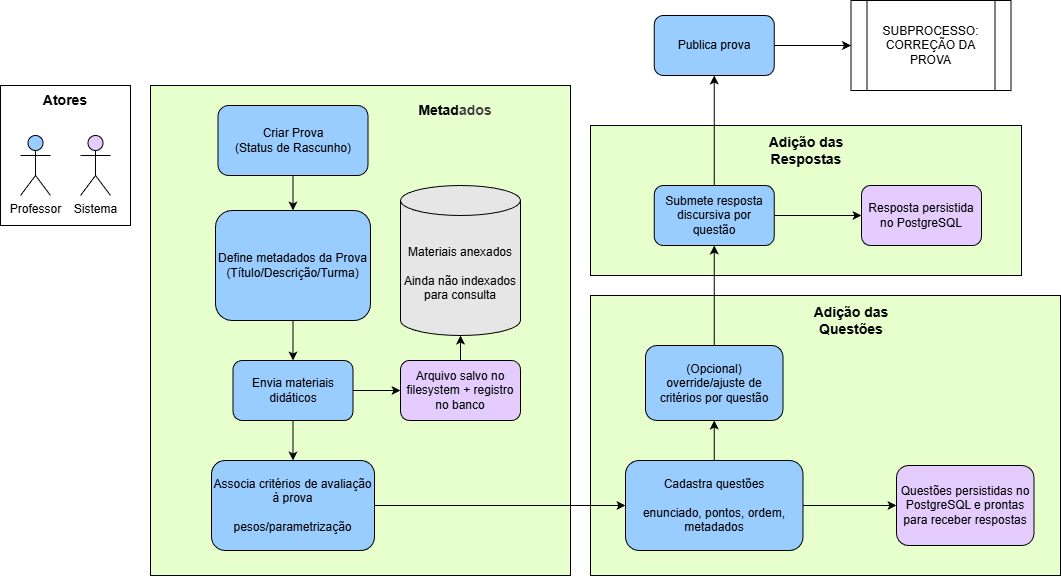

The diagram above was exported from draw.io. Its source (the exported page's mxGraphModel, read from the mxfile embedded in the PNG):
<mxGraphModel dx="1551" dy="1113" grid="1" gridSize="10" guides="1" tooltips="1" connect="1" arrows="1" fold="1" page="1" pageScale="1" pageWidth="827" pageHeight="1169" background="none" math="0" shadow="0">
  <root>
    <mxCell id="0" />
    <mxCell id="1" parent="0" />
    <mxCell id="41" value="" style="rounded=0;whiteSpace=wrap;html=1;" parent="1" vertex="1">
      <mxGeometry x="230" y="345" width="130" height="140" as="geometry" />
    </mxCell>
    <mxCell id="31" value="" style="rounded=0;whiteSpace=wrap;html=1;fillColor=#E6FFCC;" parent="1" vertex="1">
      <mxGeometry x="820" y="385" width="431" height="150" as="geometry" />
    </mxCell>
    <mxCell id="19" value="" style="rounded=0;whiteSpace=wrap;html=1;fillColor=#E6FFCC;" parent="1" vertex="1">
      <mxGeometry x="820" y="555" width="470" height="280" as="geometry" />
    </mxCell>
    <mxCell id="18" value="" style="rounded=0;whiteSpace=wrap;html=1;fillColor=#E6FFCC;" parent="1" vertex="1">
      <mxGeometry x="380" y="345" width="420" height="490" as="geometry" />
    </mxCell>
    <mxCell id="2" value="Professor" style="shape=umlActor;verticalLabelPosition=bottom;verticalAlign=top;html=1;outlineConnect=0;textShadow=0;fillColor=#99CCFF;" parent="1" vertex="1">
      <mxGeometry x="250" y="395" width="30" height="60" as="geometry" />
    </mxCell>
    <mxCell id="8" style="edgeStyle=none;html=1;entryX=0.5;entryY=0;entryDx=0;entryDy=0;" parent="1" source="5" target="7" edge="1">
      <mxGeometry relative="1" as="geometry" />
    </mxCell>
    <mxCell id="5" value="Criar Prova&lt;div&gt;(Status de Rascunho)&lt;/div&gt;" style="rounded=1;whiteSpace=wrap;html=1;fillStyle=solid;gradientColor=none;fillColor=#99CCFF;" parent="1" vertex="1">
      <mxGeometry x="447.5" y="365" width="150" height="70" as="geometry" />
    </mxCell>
    <mxCell id="10" style="edgeStyle=none;html=1;entryX=0.5;entryY=0;entryDx=0;entryDy=0;" parent="1" source="7" target="9" edge="1">
      <mxGeometry relative="1" as="geometry" />
    </mxCell>
    <mxCell id="7" value="Define metadados da Prova (Título/Descrição/Turma)" style="rounded=1;whiteSpace=wrap;html=1;fillColor=#99CCFF;" parent="1" vertex="1">
      <mxGeometry x="445" y="470" width="155" height="110" as="geometry" />
    </mxCell>
    <mxCell id="12" value="" style="edgeStyle=none;html=1;" parent="1" source="9" target="11" edge="1">
      <mxGeometry relative="1" as="geometry" />
    </mxCell>
    <mxCell id="17" value="" style="edgeStyle=none;html=1;" parent="1" source="9" target="14" edge="1">
      <mxGeometry relative="1" as="geometry" />
    </mxCell>
    <mxCell id="9" value="Envia materiais didáticos" style="rounded=1;whiteSpace=wrap;html=1;fillColor=#99CCFF;" parent="1" vertex="1">
      <mxGeometry x="462.5" y="620" width="120" height="60" as="geometry" />
    </mxCell>
    <mxCell id="16" style="edgeStyle=none;html=1;" parent="1" source="11" target="15" edge="1">
      <mxGeometry relative="1" as="geometry" />
    </mxCell>
    <mxCell id="11" value="Arquivo salvo no filesystem + registro no banco" style="rounded=1;whiteSpace=wrap;html=1;fillColor=#E5CCFF;" parent="1" vertex="1">
      <mxGeometry x="630" y="620" width="120" height="60" as="geometry" />
    </mxCell>
    <mxCell id="13" value="Sistema" style="shape=umlActor;verticalLabelPosition=bottom;verticalAlign=top;html=1;outlineConnect=0;fillColor=#E5CCFF;" parent="1" vertex="1">
      <mxGeometry x="310" y="395" width="30" height="60" as="geometry" />
    </mxCell>
    <mxCell id="21" style="edgeStyle=none;html=1;" parent="1" source="14" target="20" edge="1">
      <mxGeometry relative="1" as="geometry" />
    </mxCell>
    <mxCell id="14" value="Associa critérios de avaliação à prova&lt;br&gt;&lt;br&gt;pesos/parametrização" style="rounded=1;whiteSpace=wrap;html=1;fillColor=#99CCFF;" parent="1" vertex="1">
      <mxGeometry x="441" y="720" width="163" height="90" as="geometry" />
    </mxCell>
    <mxCell id="15" value="Materiais anexados&lt;br&gt;&lt;br&gt;Ainda não indexados para consulta" style="shape=cylinder3;whiteSpace=wrap;html=1;boundedLbl=1;backgroundOutline=1;size=15;fillColor=#E6E6E6;" parent="1" vertex="1">
      <mxGeometry x="630" y="445" width="120" height="150" as="geometry" />
    </mxCell>
    <mxCell id="25" value="" style="edgeStyle=none;html=1;" parent="1" source="20" target="24" edge="1">
      <mxGeometry relative="1" as="geometry" />
    </mxCell>
    <mxCell id="44" style="edgeStyle=none;html=1;entryX=0;entryY=0.5;entryDx=0;entryDy=0;" edge="1" parent="1" source="20" target="22">
      <mxGeometry relative="1" as="geometry" />
    </mxCell>
    <mxCell id="20" value="Cadastra questões&lt;br&gt;&lt;br&gt;enunciado, pontos, ordem, metadados" style="rounded=1;whiteSpace=wrap;html=1;fillColor=#99CCFF;" parent="1" vertex="1">
      <mxGeometry x="855" y="720" width="177.5" height="90" as="geometry" />
    </mxCell>
    <mxCell id="22" value="Questões persistidas no PostgreSQL e prontas para receber respostas" style="rounded=1;whiteSpace=wrap;html=1;fillColor=#E5CCFF;" parent="1" vertex="1">
      <mxGeometry x="1126" y="725" width="137.5" height="80" as="geometry" />
    </mxCell>
    <mxCell id="32" value="" style="edgeStyle=none;html=1;" parent="1" source="24" target="27" edge="1">
      <mxGeometry relative="1" as="geometry" />
    </mxCell>
    <mxCell id="24" value="(Opcional) override/ajuste de critérios por questão" style="rounded=1;whiteSpace=wrap;html=1;fillColor=#99CCFF;" parent="1" vertex="1">
      <mxGeometry x="875" y="605" width="137.5" height="75" as="geometry" />
    </mxCell>
    <mxCell id="26" value="Metad&lt;span style=&quot;color: rgb(63, 63, 63); background-color: transparent;&quot;&gt;ados&lt;/span&gt;" style="text;html=1;align=center;verticalAlign=middle;whiteSpace=wrap;rounded=0;fontSize=14;fontStyle=1" parent="1" vertex="1">
      <mxGeometry x="640" y="355" width="90" height="30" as="geometry" />
    </mxCell>
    <mxCell id="33" value="" style="edgeStyle=none;html=1;" parent="1" source="27" target="29" edge="1">
      <mxGeometry relative="1" as="geometry" />
    </mxCell>
    <mxCell id="36" value="" style="edgeStyle=none;html=1;" parent="1" source="27" target="30" edge="1">
      <mxGeometry relative="1" as="geometry" />
    </mxCell>
    <mxCell id="27" value="Submete resposta discursiva por questão" style="rounded=1;whiteSpace=wrap;html=1;fillColor=#99CCFF;" parent="1" vertex="1">
      <mxGeometry x="883.75" y="445" width="120" height="60" as="geometry" />
    </mxCell>
    <mxCell id="29" value="Resposta persistida no PostgreSQL" style="rounded=1;whiteSpace=wrap;html=1;fillColor=#E5CCFF;" parent="1" vertex="1">
      <mxGeometry x="1091" y="445" width="120" height="60" as="geometry" />
    </mxCell>
    <mxCell id="35" value="" style="edgeStyle=none;html=1;" parent="1" source="30" target="34" edge="1">
      <mxGeometry relative="1" as="geometry" />
    </mxCell>
    <mxCell id="30" value="Publica prova" style="rounded=1;whiteSpace=wrap;html=1;fillColor=#99CCFF;" parent="1" vertex="1">
      <mxGeometry x="883.75" y="275" width="120" height="60" as="geometry" />
    </mxCell>
    <mxCell id="34" value="SUBPROCESSO: CORREÇÃO DA PROVA" style="shape=process;whiteSpace=wrap;html=1;backgroundOutline=1;fillColor=#FFFFFF;" parent="1" vertex="1">
      <mxGeometry x="1080.5" y="260" width="160" height="90" as="geometry" />
    </mxCell>
    <mxCell id="37" value="Adição das Questões" style="text;html=1;align=center;verticalAlign=middle;whiteSpace=wrap;rounded=0;fontSize=14;fontStyle=1" parent="1" vertex="1">
      <mxGeometry x="1036" y="565" width="90" height="30" as="geometry" />
    </mxCell>
    <mxCell id="38" value="Adição das Respostas" style="text;html=1;align=center;verticalAlign=middle;whiteSpace=wrap;rounded=0;fontSize=14;fontStyle=1" parent="1" vertex="1">
      <mxGeometry x="990.5" y="395" width="90" height="30" as="geometry" />
    </mxCell>
    <mxCell id="43" value="Atores" style="text;html=1;align=center;verticalAlign=middle;whiteSpace=wrap;rounded=0;fontSize=14;fontStyle=1" parent="1" vertex="1">
      <mxGeometry x="250" y="345" width="90" height="30" as="geometry" />
    </mxCell>
  </root>
</mxGraphModel>